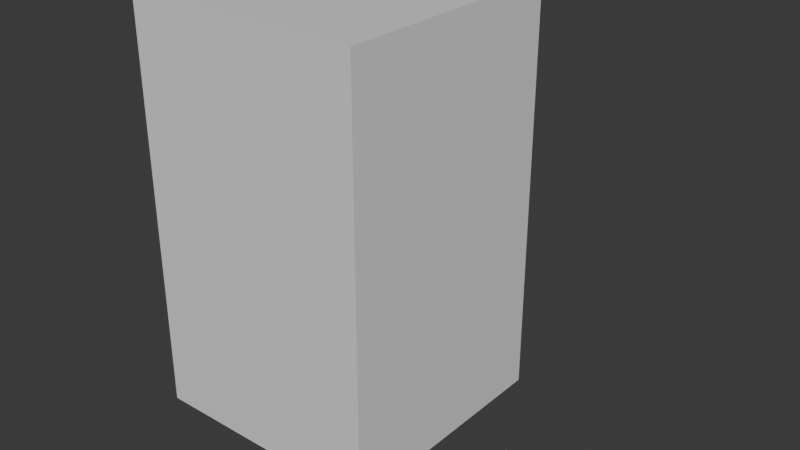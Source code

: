 # Source: Electric_Components_Mix.blend  (saved by Blender 5.1.30; exported with 4.5.12 LTS)
import bpy
from mathutils import Matrix  # noqa: F401  (used for matrix-valued properties, if any)

bpy.ops.wm.read_factory_settings(use_empty=True)
scene = bpy.context.scene
scene.name = 'Scene'

# ---- collections
col_collection = bpy.data.collections.new('Collection'); scene.collection.children.link(col_collection)

# ---- materials (node trees are filled in below, after node groups)
mat_material = bpy.data.materials.new('Material')
mat_material.alpha_threshold = 0.0
mat_material.use_backface_culling_lightprobe_volume = False
mat_material.roughness = 0.5
mat_material.line_color = (0.0, 0.0, 0.0, 1.0)
mat_material_001 = bpy.data.materials.new('Material.001')
mat_material_001.alpha_threshold = 0.0
mat_material_001.use_backface_culling_lightprobe_volume = False
mat_material_001.roughness = 0.5
mat_material_001.line_color = (0.0, 0.0, 0.0, 1.0)

# ---- material node trees
mat_material.use_nodes = True; mat_material.node_tree.nodes.clear()
_N = mat_material.node_tree.nodes; _L = mat_material.node_tree.links
n0 = _N.new('ShaderNodeOutputMaterial'); n0.name = 'Material Output'; n0.location = (200, 100)
n1 = _N.new('ShaderNodeBsdfPrincipled'); n1.name = 'Principled BSDF'; n1.location = (-200, 100)
_L.new(n1.outputs[0], n0.inputs[0])
n0.is_active_output = True
mat_material_001.use_nodes = True; mat_material_001.node_tree.nodes.clear()
_N = mat_material_001.node_tree.nodes; _L = mat_material_001.node_tree.links
n0 = _N.new('ShaderNodeOutputMaterial'); n0.name = 'Material Output'; n0.location = (200, 100)
n1 = _N.new('ShaderNodeBsdfPrincipled'); n1.name = 'Principled BSDF'; n1.location = (-200, 100)
_L.new(n1.outputs[0], n0.inputs[0])
n0.is_active_output = True

# ---- world
world_world = bpy.data.worlds.new('World'); scene.world = world_world
world_world.use_nodes = True; world_world.node_tree.nodes.clear()
_N = world_world.node_tree.nodes; _L = world_world.node_tree.links
n0 = _N.new('ShaderNodeOutputWorld'); n0.name = 'World Output'; n0.location = (200, 100)
n1 = _N.new('ShaderNodeBackground'); n1.name = 'Background'; n1.location = (-200, 100)
n1.inputs[0].default_value = (0.05088, 0.05088, 0.05088, 1.0)
_L.new(n1.outputs[0], n0.inputs[0])
n0.is_active_output = True
world_world.color = (0.05088, 0.05088, 0.05088)
world_world.sun_shadow_jitter_overblur = 0.0

# ---- meshes
me_cube = bpy.data.meshes.new('Cube')
me_cube.from_pydata([(1.0, 1.0, 2.001), (1.0, 1.0, 0.0006994), (1.0, -1.0, 2.001), (1.0, -1.0, 0.0006994), (-1.0, 1.0, 2.001), (-1.0, 1.0, 0.0006994), (-1.0, -1.0, 2.001), (-1.0, -1.0, 0.0006994)], [], [(0, 4, 6, 2), (3, 2, 6, 7), (7, 6, 4, 5), (5, 1, 3, 7), (1, 0, 2, 3), (5, 4, 0, 1)])
_uv = me_cube.uv_layers.new(name='UVMap')
_uv.uv.foreach_set('vector', [0.625, 0.5, 0.875, 0.5, 0.875, 0.75, 0.625, 0.75, 0.375, 0.75, 0.625, 0.75, 0.625, 1.0, 0.375, 1.0, 0.375, 0.0, 0.625, 0.0, 0.625, 0.25, 0.375, 0.25, 0.125, 0.5, 0.375, 0.5, 0.375, 0.75, 0.125, 0.75, 0.375, 0.5, 0.625, 0.5, 0.625, 0.75, 0.375, 0.75, 0.375, 0.25, 0.625, 0.25, 0.625, 0.5, 0.375, 0.5])
me_cube.materials.append(mat_material)
me_cube.use_mirror_vertex_groups = False
me_cube.update()
me_cube_001 = bpy.data.meshes.new('Cube.001')
me_cube_001.from_pydata([], [], [])
_uv = me_cube_001.uv_layers.new(name='UVMap')
_uv.uv.foreach_set('vector', [])
me_cube_001.materials.append(mat_material)
me_cube_001.use_mirror_vertex_groups = False
me_cube_001.update()
me_cube_002 = bpy.data.meshes.new('Cube.002')
me_cube_002.from_pydata([], [], [])
_uv = me_cube_002.uv_layers.new(name='UVMap')
_uv.uv.foreach_set('vector', [])
me_cube_002.materials.append(mat_material_001)
me_cube_002.use_mirror_vertex_groups = False
me_cube_002.update()
me_cube_003 = bpy.data.meshes.new('Cube.003')
me_cube_003.from_pydata([(1.553, -0.01873, 0.05903), (1.553, -0.01855, 0.08278), (1.553, 0.02229, 0.05876), (1.552, 0.02248, 0.08249), (1.665, -0.01825, 0.05893), (1.665, -0.01799, 0.08247), (1.665, 0.02229, 0.05876), (1.665, 0.02145, 0.08326), (1.552, 0.007688, 0.06752), (1.553, -0.003408, 0.06767), (1.553, -0.003935, 0.07401), (1.553, 0.00715, 0.07388), (1.507, 0.00715, 0.06767), (1.507, -0.003729, 0.06792), (1.507, -0.003408, 0.07388), (1.507, 0.00716, 0.07349), (1.665, 0.00741, 0.07403), (1.665, 0.00741, 0.06751), (1.665, -0.003668, 0.06751), (1.665, -0.003668, 0.07403), (1.708, 0.006743, 0.07403), (1.708, 0.00741, 0.06751), (1.707, -0.003759, 0.06769), (1.708, -0.003668, 0.07403)], [], [(3, 2, 8, 11), (2, 3, 7, 6), (4, 6, 17, 18), (4, 5, 1, 0), (2, 6, 4, 0), (7, 3, 1, 5), (10, 11, 15, 14), (0, 1, 10, 9), (1, 3, 11, 10), (2, 0, 9, 8), (13, 14, 15, 12), (8, 9, 13, 12), (11, 8, 12, 15), (9, 10, 14, 13), (18, 17, 21, 22), (7, 5, 19, 16), (6, 7, 16, 17), (5, 4, 18, 19), (21, 20, 23, 22), (16, 19, 23, 20), (17, 16, 20, 21), (19, 18, 22, 23)])
_uv = me_cube_003.uv_layers.new(name='UVMap')
_uv.uv.foreach_set('vector', [0.625, 0.25, 0.375, 0.25, 0.375, 0.25, 0.625, 0.25, 0.375, 0.25, 0.625, 0.25, 0.625, 0.5, 0.375, 0.5, 0.375, 0.75, 0.375, 0.5, 0.375, 0.5, 0.375, 0.75, 0.375, 0.75, 0.625, 0.75, 0.625, 1.0, 0.375, 1.0, 0.125, 0.5, 0.375, 0.5, 0.375, 0.75, 0.125, 0.75, 0.625, 0.5, 0.875, 0.5, 0.875, 0.75, 0.625, 0.75, 0.875, 0.75, 0.875, 0.5, 0.875, 0.5, 0.875, 0.75, 0.375, 1.0, 0.625, 1.0, 0.625, 1.0, 0.375, 1.0, 0.875, 0.75, 0.875, 0.5, 0.875, 0.5, 0.875, 0.75, 0.125, 0.5, 0.125, 0.75, 0.125, 0.75, 0.125, 0.5, 0.375, 0.0, 0.625, 0.0, 0.625, 0.25, 0.375, 0.25, 0.125, 0.5, 0.125, 0.75, 0.125, 0.75, 0.125, 0.5, 0.625, 0.25, 0.375, 0.25, 0.375, 0.25, 0.625, 0.25, 0.375, 1.0, 0.625, 1.0, 0.625, 1.0, 0.375, 1.0, 0.375, 0.75, 0.375, 0.5, 0.375, 0.5, 0.375, 0.75, 0.625, 0.5, 0.625, 0.75, 0.625, 0.75, 0.625, 0.5, 0.375, 0.5, 0.625, 0.5, 0.625, 0.5, 0.375, 0.5, 0.625, 0.75, 0.375, 0.75, 0.375, 0.75, 0.625, 0.75, 0.375, 0.5, 0.625, 0.5, 0.625, 0.75, 0.375, 0.75, 0.625, 0.5, 0.625, 0.75, 0.625, 0.75, 0.625, 0.5, 0.375, 0.5, 0.625, 0.5, 0.625, 0.5, 0.375, 0.5, 0.625, 0.75, 0.375, 0.75, 0.375, 0.75, 0.625, 0.75])
me_cube_003.materials.append(mat_material)
me_cube_003.use_mirror_vertex_groups = False
me_cube_003.update()
me_cube_004 = bpy.data.meshes.new('Cube.004')
me_cube_004.from_pydata([(1.801, -0.01706, 0.0418), (1.8, -0.01686, 0.08533), (1.798, 0.01884, 0.04106), (1.801, 0.02009, 0.08632), (1.873, -0.0165, 0.04203), (1.873, -0.01699, 0.08534), (1.874, 0.02009, 0.04106), (1.875, 0.02009, 0.08632), (1.859, -0.01628, 0.042), (1.86, 0.01926, 0.0416), (1.86, -0.004005, 0.04106), (1.852, -0.004005, 0.04106), (1.852, 0.005349, 0.04106), (1.86, 0.005632, 0.04106), (1.811, -0.01702, 0.04087), (1.811, -0.002021, 0.04106), (1.811, 0.006483, 0.04106), (1.818, 0.006766, 0.04106), (1.818, -0.002304, 0.04106), (1.861, -0.00406, 0.01171), (1.853, -0.004005, 0.01142), (1.853, 0.005337, 0.01157), (1.861, 0.005632, 0.01142), (1.811, -0.002951, 0.01157), (1.811, 0.005533, 0.01142), (1.818, 0.005817, 0.01142), (1.818, -0.003313, 0.01157)], [], [(0, 1, 3, 2), (2, 3, 7, 6, 9), (6, 7, 5, 4), (4, 5, 1, 0, 14, 8), (2, 9, 13, 12, 11, 18, 17, 16), (7, 3, 1, 5), (19, 20, 21, 22), (8, 10, 13, 9, 6, 4), (13, 10, 19, 22), (16, 17, 25, 24), (15, 18, 11, 10, 8, 14), (14, 0, 15), (0, 2, 16, 15), (24, 25, 26, 23), (12, 13, 22, 21), (10, 11, 20, 19), (17, 18, 26, 25), (15, 16, 24, 23), (11, 12, 21, 20), (18, 15, 23, 26)])
_uv = me_cube_004.uv_layers.new(name='UVMap')
_uv.uv.foreach_set('vector', [0.375, 0.0, 0.625, 0.0, 0.625, 0.25, 0.375, 0.25, 0.375, 0.25, 0.625, 0.25, 0.625, 0.5, 0.375, 0.5, 0.375, 0.4499, 0.375, 0.5, 0.625, 0.5, 0.625, 0.75, 0.375, 0.75, 0.375, 0.75, 0.625, 0.75, 0.625, 1.0, 0.375, 1.0, 0.375, 0.9595, 0.375, 0.802, 0.125, 0.5, 0.3249, 0.5, 0.3239, 0.5974, 0.2991, 0.5993, 0.2982, 0.6623, 0.1904, 0.6509, 0.1895, 0.5898, 0.1646, 0.5917, 0.625, 0.5, 0.875, 0.5, 0.875, 0.75, 0.625, 0.75, 0.3239, 0.6623, 0.2982, 0.6623, 0.2991, 0.5993, 0.3239, 0.5974, 0.323, 0.75, 0.3239, 0.6623, 0.3239, 0.5974, 0.3249, 0.5, 0.375, 0.5, 0.375, 0.75, 0.3239, 0.5974, 0.3239, 0.6623, 0.3239, 0.6623, 0.3239, 0.5974, 0.1646, 0.5917, 0.1895, 0.5898, 0.1895, 0.5898, 0.1646, 0.5917, 0.1646, 0.6489, 0.1904, 0.6509, 0.2982, 0.6623, 0.3239, 0.6623, 0.323, 0.75, 0.1655, 0.75, 0.1655, 0.75, 0.125, 0.75, 0.1646, 0.6489, 0.125, 0.75, 0.125, 0.5, 0.1646, 0.5917, 0.1646, 0.6489, 0.1646, 0.5917, 0.1895, 0.5898, 0.1904, 0.6509, 0.1646, 0.6489, 0.2991, 0.5993, 0.3239, 0.5974, 0.3239, 0.5974, 0.2991, 0.5993, 0.3239, 0.6623, 0.2982, 0.6623, 0.2982, 0.6623, 0.3239, 0.6623, 0.1895, 0.5898, 0.1904, 0.6509, 0.1904, 0.6509, 0.1895, 0.5898, 0.1646, 0.6489, 0.1646, 0.5917, 0.1646, 0.5917, 0.1646, 0.6489, 0.2982, 0.6623, 0.2991, 0.5993, 0.2991, 0.5993, 0.2982, 0.6623, 0.1904, 0.6509, 0.1646, 0.6489, 0.1646, 0.6489, 0.1904, 0.6509])
me_cube_004.materials.append(mat_material)
me_cube_004.use_mirror_vertex_groups = False
me_cube_004.update()
me_cube_006 = bpy.data.meshes.new('Cube.006')
me_cube_006.from_pydata([(2.052, -0.004594, 0.02076), (2.051, -0.004478, 0.04349), (2.052, 0.004473, 0.0209), (2.052, 0.004594, 0.04364), (2.06, -0.004721, 0.02083), (2.061, -0.004594, 0.04364), (2.061, 0.004725, 0.02063), (2.061, 0.004594, 0.04364), (2.042, 0.03702, 0.0435), (2.039, 0.03786, 0.09602), (2.068, 0.02621, 0.04332), (2.07, 0.02688, 0.09575), (2.078, -4.123e-05, 0.04349), (2.078, 0.0001213, 0.096), (2.067, -0.02621, 0.04332), (2.068, -0.02695, 0.09551), (2.04, -0.03718, 0.04377), (2.041, -0.03755, 0.09598), (2.016, -0.02625, 0.04348), (2.015, -0.02744, 0.09503), (2.005, -4.123e-05, 0.04349), (2.005, 0.0001501, 0.09575), (2.015, 0.02612, 0.04367), (2.014, 0.02606, 0.09521), (2.021, -0.004594, 0.02076), (2.021, -0.00437, 0.04342), (2.021, 0.004394, 0.02097), (2.021, 0.004594, 0.04364), (2.03, -0.004935, 0.02109), (2.03, -0.004594, 0.04364), (2.03, 0.004594, 0.02076), (2.03, 0.004594, 0.04364)], [], [(0, 1, 3, 2), (2, 3, 7, 6), (6, 7, 5, 4), (4, 5, 1, 0), (2, 6, 4, 0), (7, 3, 1, 5), (8, 9, 11, 10), (10, 11, 13, 12), (12, 13, 15, 14), (14, 15, 17, 16), (16, 17, 19, 18), (18, 19, 21, 20), (11, 9, 23, 21, 19, 17, 15, 13), (20, 21, 23, 22), (22, 23, 9, 8), (8, 10, 12, 14, 16, 18, 20, 22), (24, 25, 27, 26), (26, 27, 31, 30), (30, 31, 29, 28), (28, 29, 25, 24), (26, 30, 28, 24), (31, 27, 25, 29)])
me_cube_006.polygons.foreach_set('material_index', [0, 0, 0, 0, 0, 0, 0, 0, 0, 0, 0, 0, 0, 0, 0, 0, 1, 1, 1, 1, 1, 1])
_uv = me_cube_006.uv_layers.new(name='UVMap')
_uv.uv.foreach_set('vector', [0.375, 0.0, 0.625, 0.0, 0.625, 0.25, 0.375, 0.25, 0.375, 0.25, 0.625, 0.25, 0.625, 0.5, 0.375, 0.5, 0.375, 0.5, 0.625, 0.5, 0.625, 0.75, 0.375, 0.75, 0.375, 0.75, 0.625, 0.75, 0.625, 1.0, 0.375, 1.0, 0.125, 0.5, 0.375, 0.5, 0.375, 0.75, 0.125, 0.75, 0.625, 0.5, 0.875, 0.5, 0.875, 0.75, 0.625, 0.75, 1.0, 0.5, 1.0, 1.0, 0.875, 1.0, 0.875, 0.5, 0.875, 0.5, 0.875, 1.0, 0.75, 1.0, 0.75, 0.5, 0.75, 0.5, 0.75, 1.0, 0.625, 1.0, 0.625, 0.5, 0.625, 0.5, 0.625, 1.0, 0.5, 1.0, 0.5, 0.5, 0.5, 0.5, 0.5, 1.0, 0.375, 1.0, 0.375, 0.5, 0.375, 0.5, 0.375, 1.0, 0.25, 1.0, 0.25, 0.5, 0.4197, 0.4197, 0.25, 0.49, 0.08029, 0.4197, 0.01, 0.25, 0.08029, 0.08029, 0.25, 0.01, 0.4197, 0.08029, 0.49, 0.25, 0.25, 0.5, 0.25, 1.0, 0.125, 1.0, 0.125, 0.5, 0.125, 0.5, 0.125, 1.0, 0.0, 1.0, 0.0, 0.5, 0.75, 0.49, 0.9197, 0.4197, 0.99, 0.25, 0.9197, 0.08029, 0.75, 0.01, 0.5803, 0.08029, 0.51, 0.25, 0.5803, 0.4197, 0.375, 0.0, 0.625, 0.0, 0.625, 0.25, 0.375, 0.25, 0.375, 0.25, 0.625, 0.25, 0.625, 0.5, 0.375, 0.5, 0.375, 0.5, 0.625, 0.5, 0.625, 0.75, 0.375, 0.75, 0.375, 0.75, 0.625, 0.75, 0.625, 1.0, 0.375, 1.0, 0.125, 0.5, 0.375, 0.5, 0.375, 0.75, 0.125, 0.75, 0.625, 0.5, 0.875, 0.5, 0.875, 0.75, 0.625, 0.75])
me_cube_006.materials.append(mat_material)
me_cube_006.materials.append(mat_material_001)
me_cube_006.use_mirror_vertex_groups = False
me_cube_006.update()

# ---- objects
ob_cube = bpy.data.objects.new('Cube', me_cube)
ob_cube_001 = bpy.data.objects.new('Cube.001', me_cube_001)
ob_cube_002 = bpy.data.objects.new('Cube.002', me_cube_002)
ob_resistor = bpy.data.objects.new('Resistor', me_cube_003)
ob_transistor = bpy.data.objects.new('Transistor', me_cube_004)
ob_capasitor = bpy.data.objects.new('Capasitor', me_cube_006)

# ---- transforms, parenting, visibility, modifiers, constraints
ob_cube.location = (0.0, 0.0, 0.0)
ob_cube.scale = (1.0, 1.0, 1.7)
ob_cube.lock_rotations_4d = False
ob_cube.empty_display_type = 'ARROWS'
ob_cube.lineart.crease_threshold = 0.0
ob_cube_001.location = (0.0, 0.0, 0.0)
ob_cube_001.scale = (1.0, 1.0, 1.7)
ob_cube_001.lock_rotations_4d = False
ob_cube_001.empty_display_type = 'ARROWS'
ob_cube_001.lineart.crease_threshold = 0.0
ob_cube_002.location = (-0.03094, 0.0, 0.0)
ob_cube_002.scale = (1.0, 1.0, 1.7)
ob_cube_002.lock_rotations_4d = False
ob_cube_002.empty_display_type = 'ARROWS'
ob_cube_002.lineart.crease_threshold = 0.0
ob_resistor.location = (0.0, 0.0, 0.0)
ob_resistor.scale = (1.0, 1.0, 1.7)
ob_resistor.lock_rotations_4d = False
ob_resistor.empty_display_type = 'ARROWS'
ob_resistor.lineart.crease_threshold = 0.0
ob_transistor.location = (0.0, 0.0, 0.0)
ob_transistor.scale = (1.0, 1.0, 1.7)
ob_transistor.lock_rotations_4d = False
ob_transistor.empty_display_type = 'ARROWS'
ob_transistor.lineart.crease_threshold = 0.0
ob_capasitor.location = (0.0, 0.0, 0.0)
ob_capasitor.scale = (1.0, 1.0, 1.7)
ob_capasitor.lock_rotations_4d = False
ob_capasitor.empty_display_type = 'ARROWS'
ob_capasitor.lineart.crease_threshold = 0.0

# ---- collection membership
col_collection.objects.link(ob_cube)
col_collection.objects.link(ob_cube_001)
col_collection.objects.link(ob_cube_002)
col_collection.objects.link(ob_resistor)
col_collection.objects.link(ob_transistor)
col_collection.objects.link(ob_capasitor)

# ---- scene / render settings (as saved in the file)
scene.frame_start = 1; scene.frame_end = 250; scene.frame_set(26)
scene.render.engine = 'BLENDER_EEVEE_NEXT'
scene.render.bake_bias = 0.0
scene.render.bake_samples = 0
scene.cycles.sampling_pattern = 'TABULATED_SOBOL'
scene.eevee.use_volume_custom_range = False
bpy.context.view_layer.update()

# ---- added for rendering (the .blend has no active camera and no usable light): camera, sun
cam_auto = bpy.data.cameras.new('AutoCamera')
cam_auto.lens = 50.0
cam_auto.sensor_width = 36.0
cam_auto.clip_end = 1000.0
ob_auto_camera = bpy.data.objects.new('AutoCamera', cam_auto)
scene.collection.objects.link(ob_auto_camera)
ob_auto_camera.location = (5.16859, -5.55575, 5.40443)
ob_auto_camera.rotation_euler = (1.09748, -7.21219e-08, 0.694738)
scene.camera = ob_auto_camera
light_auto_sun = bpy.data.lights.new('AutoSun', 'SUN')
light_auto_sun.energy = 3.0
light_auto_sun.angle = 0.0523599
ob_auto_sun = bpy.data.objects.new('AutoSun', light_auto_sun)
scene.collection.objects.link(ob_auto_sun)
ob_auto_sun.rotation_euler = (0.872665, 0.174533, 0.523599)
bpy.context.view_layer.update()
